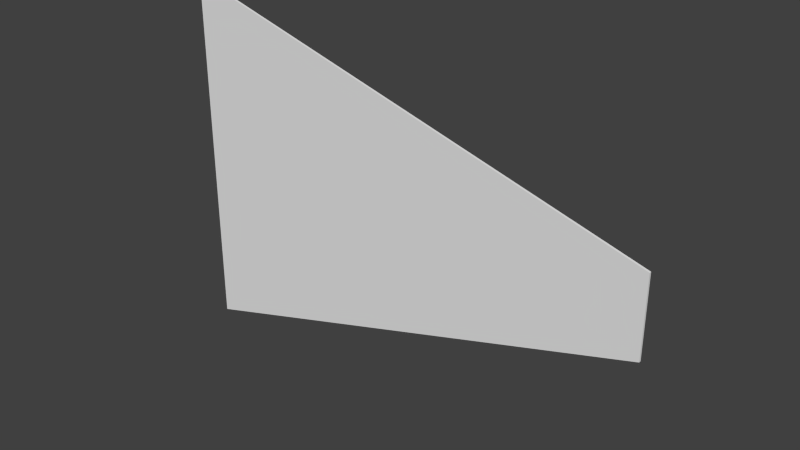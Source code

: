 # Source: TargetArea.blend  (saved by Blender 2.73.0; exported with 4.5.12 LTS)
import bpy
from mathutils import Matrix  # noqa: F401  (used for matrix-valued properties, if any)

bpy.ops.wm.read_factory_settings(use_empty=True)
scene = bpy.context.scene
scene.name = 'Scene'

# ---- collections
col_collection_1 = bpy.data.collections.new('Collection 1'); scene.collection.children.link(col_collection_1)

# ---- materials (node trees are filled in below, after node groups)
mat_material = bpy.data.materials.new('Material')
mat_material.alpha_threshold = 0.0
mat_material.use_transparent_shadow = False
mat_material.roughness = 0.5
mat_material.line_color = (0.0, 0.0, 0.0, 1.0)

# ---- material node trees

# ---- world
world_world = bpy.data.worlds.new('World'); scene.world = world_world
world_world.color = (0.05088, 0.05088, 0.05088)
world_world.use_sun_shadow = False
world_world.sun_shadow_jitter_overblur = 0.0
world_world.cycles.sampling_method = 'MANUAL'
world_world.cycles.sample_map_resolution = 256

# ---- meshes
me_cube = bpy.data.meshes.new('Cube')
me_cube.from_pydata([(-67.39, -0.9608, 161.7), (3.189e-06, -0.9608, 35.69), (-4.143e-06, -0.9608, -35.69), (-67.39, -0.9608, -161.7), (-67.39, -1.039, 161.7), (2.226e-05, -1.039, 35.69), (-1.082e-05, -1.039, -35.69), (-67.39, -1.039, -161.7)], [], [(0, 1, 2, 3), (4, 7, 6, 5), (0, 4, 5, 1), (1, 5, 6, 2), (2, 6, 7, 3), (4, 0, 3, 7)])
me_cube.materials.append(mat_material)
me_cube.use_remesh_preserve_volume = False
me_cube.use_remesh_preserve_attributes = False
me_cube.use_mirror_vertex_groups = False
me_cube.update()

# ---- objects
ob_cube = bpy.data.objects.new('Cube', me_cube)

# ---- transforms, parenting, visibility, modifiers, constraints
ob_cube.location = (0.0, 3.969, 0.0)
ob_cube.scale = (1.0, 3.969, 0.1556)
ob_cube.lock_rotations_4d = False
ob_cube.empty_display_type = 'ARROWS'
ob_cube.lineart.crease_threshold = 0.0

# ---- collection membership
col_collection_1.objects.link(ob_cube)

# ---- scene / render settings (as saved in the file)
scene.frame_start = 1; scene.frame_end = 250; scene.frame_set(1)
scene.render.engine = 'BLENDER_EEVEE_NEXT'
scene.render.resolution_percentage = 50
scene.render.dither_intensity = 0.0
scene.cycles.use_denoising = False
scene.cycles.samples = 10
scene.cycles.sampling_pattern = 'TABULATED_SOBOL'
scene.cycles.light_sampling_threshold = 0.0
scene.cycles.use_adaptive_sampling = False
scene.cycles.use_light_tree = False
scene.cycles.blur_glossy = 0.0
scene.cycles.pixel_filter_type = 'GAUSSIAN'
scene.cycles.sample_clamp_indirect = 0.0
scene.view_settings.view_transform = 'Standard'
bpy.context.view_layer.update()

# ---- added for rendering (the .blend has no active camera and no usable light): camera, sun
cam_auto = bpy.data.cameras.new('AutoCamera')
cam_auto.lens = 50.0
cam_auto.sensor_width = 36.0
cam_auto.clip_end = 1365.81
ob_auto_camera = bpy.data.objects.new('AutoCamera', cam_auto)
scene.collection.objects.link(ob_auto_camera)
ob_auto_camera.location = (44.127, -93.3894, 62.2596)
ob_auto_camera.rotation_euler = (1.09748, -7.21219e-08, 0.694738)
scene.camera = ob_auto_camera
light_auto_sun = bpy.data.lights.new('AutoSun', 'SUN')
light_auto_sun.energy = 3.0
light_auto_sun.angle = 0.0523599
ob_auto_sun = bpy.data.objects.new('AutoSun', light_auto_sun)
scene.collection.objects.link(ob_auto_sun)
ob_auto_sun.rotation_euler = (0.872665, 0.174533, 0.523599)
bpy.context.view_layer.update()
